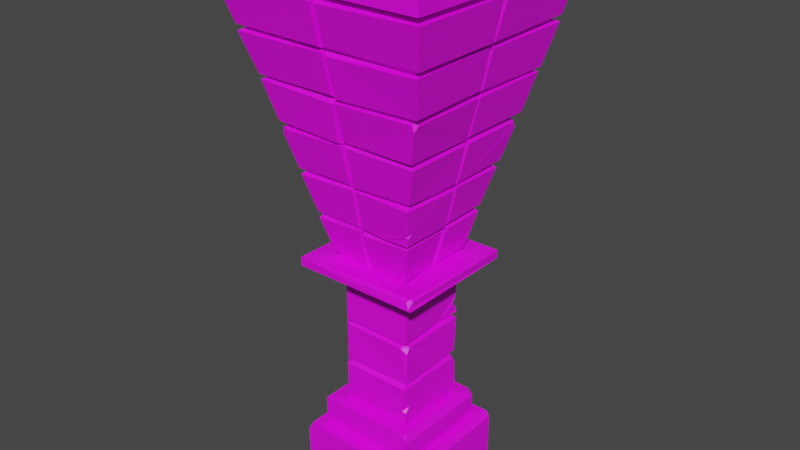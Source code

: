 # Source: ceiling-support-one.blend  (saved by Blender 2.92.15; exported with 4.5.12 LTS)
import bpy
from mathutils import Matrix  # noqa: F401  (used for matrix-valued properties, if any)

bpy.ops.wm.read_factory_settings(use_empty=True)
scene = bpy.context.scene
scene.name = 'Scene'

# ---- images (referenced by path relative to the original .blend; pixels are not part of the script)
import os
ASSET_DIR = os.environ.get("B2B_ASSET_DIR", "")  # directory of the original .blend (textures are referenced by path, not embedded)
HERE = os.path.dirname(os.path.abspath(__file__))  # packed textures are extracted next to this script under _unpacked/

def load_image(name, relpath, width, height, colorspace="sRGB"):
    """Load a texture the original file referenced (path relative to the .blend, or extracted next to this script)."""
    p = next((c for c in (os.path.join(HERE, relpath), os.path.join(ASSET_DIR, relpath)) if relpath and os.path.exists(c)), "")
    if p:
        img = bpy.data.images.load(p, check_existing=True)
        img.name = name
    else:  # same state as the original file: an image datablock whose file is absent (Cycles renders it pink)
        img = bpy.data.images.new(name, width, height)
        img.source = "FILE"
        img.filepath = "//" + (relpath or name)
    img.colorspace_settings.name = colorspace
    return img
img_dungeon_color_atlas_png = load_image('dungeon-color-atlas.png', 'dungeon-color-atlas.png', 1024, 1024, 'sRGB')

# ---- materials (node trees are filled in below, after node groups)
mat_color_grid = bpy.data.materials.new('Color Grid')
mat_color_grid.use_transparent_shadow = False

# ---- material node trees
mat_color_grid.use_nodes = True; mat_color_grid.node_tree.nodes.clear()
_N = mat_color_grid.node_tree.nodes; _L = mat_color_grid.node_tree.links
n0 = _N.new('ShaderNodeBsdfPrincipled'); n0.name = 'Principled BSDF'; n0.location = (10, 300)
n0.distribution = 'GGX'
n0.subsurface_method = 'BURLEY'
n0.inputs[3].default_value = 1.45
n0.inputs[27].default_value = (0.0, 0.0, 0.0, 1.0)
n0.inputs[28].default_value = 1.0
n1 = _N.new('ShaderNodeOutputMaterial'); n1.name = 'Material Output'; n1.location = (300, 300)
n2 = _N.new('ShaderNodeTexImage'); n2.name = 'Image Texture'; n2.location = (-295, 179)
n2.image = img_dungeon_color_atlas_png
_L.new(n0.outputs[0], n1.inputs[0])
_L.new(n2.outputs[0], n0.inputs[0])
n1.is_active_output = True

# ---- world
world_world = bpy.data.worlds.new('World'); scene.world = world_world
world_world.use_nodes = True; world_world.node_tree.nodes.clear()
_N = world_world.node_tree.nodes; _L = world_world.node_tree.links
n0 = _N.new('ShaderNodeOutputWorld'); n0.name = 'World Output'; n0.location = (300, 300)
n1 = _N.new('ShaderNodeBackground'); n1.name = 'Background'; n1.location = (10, 300)
n1.inputs[0].default_value = (0.05088, 0.05088, 0.05088, 1.0)
_L.new(n1.outputs[0], n0.inputs[0])
n0.is_active_output = True
world_world.color = (0.05088, 0.05088, 0.05088)
world_world.use_sun_shadow = False
world_world.sun_shadow_jitter_overblur = 0.0

# ---- meshes
me_cube_001 = bpy.data.meshes.new('Cube.001')
me_cube_001.from_pydata([(-0.2945, -0.2945, 0.0), (-0.2347, -0.235, 0.2509), (-0.2945, 0.2945, 0.0), (-0.234, 0.2275, 0.2513), (0.2945, -0.2945, 0.0), (0.2406, -0.2406, 0.2482), (0.2945, 0.2945, 0.0), (0.2314, 0.2418, 0.2492), (-0.2996, 0.2985, 0.2465), (-0.1606, -0.1582, 0.3916), (-0.1594, 0.1567, 0.3802), (0.1548, 0.1563, 0.3863), (0.1571, -0.1573, 0.3914), (-0.236, -0.2344, 0.3855), (-0.1534, -0.1645, 0.9971), (-0.155, 0.1553, 0.9972), (0.1555, 0.1557, 0.9981), (0.1567, -0.1567, 0.9983), (-0.2991, -0.2941, 1.073), (-0.297, 0.2929, 1.069), (0.2981, 0.2918, 1.071), (0.3012, -0.2993, 1.076), (-0.1776, -0.1714, 1.114), (-0.1773, 0.1682, 1.113), (0.1755, 0.1761, 1.113), (0.1662, -0.171, 1.105), (-0.2985, -0.2965, 1.115), (-0.2953, 0.297, 1.109), (0.3041, 0.2904, 1.113), (-0.4584, -0.4585, 2.329), (-0.4577, 0.4572, 2.329), (0.4516, 0.4546, 2.333), (0.4563, -0.4584, 2.331), (-0.4973, 0.4985, 2.351), (-0.5011, -0.5012, 2.352), (0.4967, -0.5055, 2.351), (0.5039, 0.5017, 2.346), (0.179, -0.169, 0.6073), (0.1733, -0.1754, 0.5737), (0.1567, -0.1526, 0.5919), (0.1745, -0.1749, 0.8072), (0.1506, -0.1565, 0.7922), (-0.1744, 0.1704, 0.6017), (-0.1739, 0.1739, 0.5763), (-0.15, 0.1614, 0.5952), (-0.1738, 0.1738, 0.8082), (-0.1708, 0.1701, 0.7733), (-0.1493, 0.1602, 0.7955), (0.18, 0.17, 0.7844), (0.1771, 0.1731, 0.8121), (0.1507, 0.1584, 0.7939), (0.1703, 0.1717, 0.6091), (0.1557, 0.1557, 0.5924), (0.1803, -0.1745, 0.9856), (0.1774, 0.1688, 0.9849), (-0.1751, 0.1759, 0.9893), (0.1777, -0.1783, 0.4003), (0.1798, 0.1732, 0.4047), (-0.1737, 0.1826, 0.4051), (0.2402, 0.2346, 1.334), (0.2341, 0.2325, 1.301), (0.2154, 0.2218, 1.315), (0.2915, 0.292, 1.531), (0.2834, 0.2819, 1.499), (0.2673, 0.2625, 1.514), (0.3488, 0.3459, 1.741), (0.3201, 0.315, 1.719), (0.3972, 0.3944, 1.93), (0.3937, 0.3839, 1.911), (0.3581, 0.3658, 1.922), (0.4455, 0.4468, 2.139), (0.4412, 0.4431, 2.11), (0.4113, 0.4132, 2.128), (0.4496, -0.4395, 2.139), (0.4385, -0.4367, 2.111), (0.4099, -0.4157, 2.119), (0.4017, -0.3898, 1.939), (0.3632, -0.3665, 1.924), (0.3399, -0.3439, 1.737), (0.3354, -0.3287, 1.706), (0.3099, -0.3153, 1.72), (0.2888, -0.2883, 1.538), (0.2808, -0.2883, 1.505), (0.2683, -0.2642, 1.519), (0.2424, -0.2476, 1.325), (0.2343, -0.234, 1.301), (0.2286, -0.2168, 1.317), (-0.2398, -0.2403, 1.329), (-0.2374, -0.2369, 1.298), (-0.229, -0.2248, 1.316), (-0.2916, -0.2888, 1.528), (-0.2784, -0.2924, 1.505), (-0.2671, -0.2704, 1.519), (-0.3406, -0.3394, 1.737), (-0.3168, -0.3163, 1.721), (-0.3914, -0.3857, 1.934), (-0.3852, -0.3849, 1.913), (-0.3652, -0.3629, 1.921), (-0.4448, -0.4424, 2.139), (-0.4386, -0.4411, 2.111), (-0.4101, -0.4172, 2.124), (-0.4475, 0.4421, 2.138), (-0.4399, 0.4354, 2.116), (-0.4096, 0.4115, 2.116), (-0.3964, 0.3891, 1.94), (-0.3818, 0.383, 1.913), (-0.3648, 0.3612, 1.923), (-0.3375, 0.3455, 1.732), (-0.3384, 0.3362, 1.706), (-0.3153, 0.3195, 1.718), (-0.2937, 0.2883, 1.536), (-0.2685, 0.2674, 1.518), (-0.2413, 0.2409, 1.327), (-0.237, 0.2311, 1.297), (-0.215, 0.2185, 1.312), (-0.4831, -0.02992, 2.319), (-0.4909, -0.008106, 2.318), (0.02266, -0.4933, 2.311), (0.01296, -0.4614, 2.33), (0.001978, -0.496, 2.314), (0.4909, 0.01199, 2.316), (0.4886, -0.01451, 2.316), (-0.01668, 0.4873, 2.317), (-0.03545, 0.4894, 2.316), (-0.4904, 0.4912, 2.317), (-0.491, -0.4922, 2.315), (0.4899, -0.49, 2.317), (0.4893, 0.4901, 2.317), (-0.01792, 0.4574, 2.336), (-0.01197, 0.2848, 1.507), (-0.03735, 0.2851, 1.507), (-0.03833, 0.2347, 1.303), (-0.005746, 0.238, 1.302), (0.4566, -0.002644, 2.327), (-0.4499, -0.02518, 2.328), (0.1687, 0.005574, 1.112), (-0.005033, -0.3837, 1.9), (0.009453, -0.3882, 1.906), (0.002444, -0.3627, 1.922), (0.02081, -0.3939, 1.928), (-0.006889, -0.3918, 1.938), (-0.4373, -0.00712, 2.109), (-0.4387, -0.03288, 2.111), (-0.4518, -0.03558, 2.139), (-0.4458, -0.005643, 2.135), (-0.4081, -0.01803, 2.124), (-0.005032, -0.4374, 2.112), (0.01659, -0.4392, 2.104), (0.01116, -0.4434, 2.14), (-0.003743, -0.452, 2.139), (0.001949, -0.419, 2.125), (-0.01298, 0.3807, 1.915), (-0.03663, 0.3832, 1.903), (-0.0152, 0.3968, 1.936), (-0.0304, 0.3967, 1.938), (-0.02453, 0.3614, 1.923), (-0.03997, 0.3354, 1.706), (-0.01543, 0.3358, 1.705), (-0.03833, 0.3426, 1.732), (-0.02155, 0.339, 1.737), (-0.02554, 0.3206, 1.724), (-0.03645, 0.4362, 2.111), (-0.0115, 0.4392, 2.112), (-0.03766, 0.445, 2.135), (-0.008431, 0.4459, 2.141), (-0.02434, 0.4138, 2.125), (-0.02486, -0.2268, 1.298), (0.002572, -0.2372, 1.293), (0.001736, -0.222, 1.312), (0.007079, -0.2425, 1.328), (-0.01802, -0.2396, 1.329), (-0.0147, -0.2802, 1.507), (0.007006, -0.2827, 1.508), (0.006671, -0.2903, 1.528), (-0.01113, -0.2923, 1.538), (-0.003653, -0.2684, 1.517), (-0.03676, 0.2459, 1.334), (-0.01234, 0.2418, 1.329), (-0.02616, 0.2207, 1.314), (-0.01891, -0.3359, 1.712), (0.00897, -0.3341, 1.711), (0.007556, -0.3406, 1.737), (-0.0198, -0.3491, 1.729), (1.9e-05, -0.3232, 1.723), (-0.02253, 0.2931, 1.528), (-0.03342, 0.29, 1.53), (-0.025, 0.2683, 1.517), (0.2273, -0.011, 1.299), (0.2347, 0.01479, 1.301), (0.2414, 0.01522, 1.33), (0.2433, -0.007703, 1.326), (0.2197, 0.002431, 1.315), (0.2871, -0.01584, 1.5), (0.2839, 0.01439, 1.504), (0.2894, 0.01167, 1.528), (0.2925, -0.01098, 1.531), (0.2692, -0.0004718, 1.508), (-0.2345, -0.008593, 1.3), (-0.2347, -0.03325, 1.302), (-0.2445, -0.03127, 1.327), (-0.2421, -0.01574, 1.334), (-0.2175, -0.0166, 1.322), (0.3326, -0.007946, 1.705), (0.3347, 0.01249, 1.704), (0.3368, 0.01291, 1.734), (0.3367, -0.008011, 1.73), (0.3156, 0.0003699, 1.719), (-0.284, -0.01268, 1.507), (-0.2787, -0.03564, 1.501), (-0.2909, -0.03459, 1.532), (-0.2935, -0.005509, 1.53), (-0.2629, -0.01892, 1.518), (0.387, -0.00727, 1.909), (0.3837, 0.01014, 1.906), (0.3925, 0.01213, 1.939), (0.3956, -0.007151, 1.942), (0.3643, -0.003709, 1.918), (-0.3332, -0.004014, 1.705), (-0.3373, -0.04003, 1.706), (-0.3218, -0.01836, 1.726), (-0.3404, -0.02863, 1.726), (-0.3381, -0.01129, 1.737), (0.4354, -0.01264, 2.12), (0.4326, 0.01259, 2.108), (0.4083, 0.000774, 2.125), (0.446, 0.003627, 2.137), (0.4496, -0.01575, 2.138), (-0.3822, -0.01415, 1.905), (-0.3827, -0.02597, 1.914), (-0.3947, -0.03132, 1.937), (-0.4017, -0.01255, 1.941), (-0.3619, -0.01545, 1.922), (0.1967, 0.1908, 1.136), (0.1911, -0.1911, 1.129), (-0.1988, -0.1861, 1.132), (-0.1825, 0.1903, 1.126), (-0.03355, 0.19, 1.129), (-0.02034, 0.1728, 1.112), (-0.009613, 0.1914, 1.127), (0.1836, -0.01376, 1.134), (0.1851, 0.01322, 1.131), (-0.02194, -0.1886, 1.13), (-0.008512, -0.1719, 1.105), (0.01102, -0.1928, 1.13), (-0.1879, -0.0137, 1.134), (-0.1709, -0.02459, 1.11), (-0.1908, -0.03318, 1.129), (-0.5011, 0.5004, 2.5), (0.5003, 0.5004, 2.5), (-0.5011, -0.501, 2.5), (0.5003, -0.501, 2.5), (-0.1757, -0.1517, 0.7801), (-0.1537, -0.1692, 0.7799), (-0.1531, -0.1733, 0.809), (-0.1728, -0.1558, 0.8122), (-0.1562, -0.1336, 0.7953), (-0.1327, -0.1515, 0.7957), (-0.1736, -0.1516, 0.5761), (-0.1556, -0.1747, 0.5777), (-0.1513, -0.1736, 0.6046), (-0.1728, -0.1502, 0.6067), (-0.1544, -0.1332, 0.5914), (-0.1418, -0.1607, 0.5914), (-0.1719, -0.1525, 0.9806), (-0.1526, -0.1741, 0.9821), (-0.1645, -0.1599, 0.9907), (-0.1527, -0.1741, 0.4075), (-0.1709, -0.1579, 0.4034), (-0.1584, -0.1618, 0.3968), (-0.2766, -0.2923, 0.2553), (-0.2709, -0.2743, 0.2431), (-0.2882, -0.2739, 0.2457), (-0.2953, -0.295, 0.221), (-0.2208, 0.2187, 0.3809), (-0.2058, 0.242, 0.3851), (-0.236, 0.2347, 0.3626), (-0.2346, 0.2124, 0.3852), (0.2826, -0.2734, 1.119), (0.2755, -0.2921, 1.11), (0.2945, -0.3043, 1.089), (0.2968, -0.2742, 1.111), (0.1503, -0.1764, 0.7794), (0.1793, -0.1689, 0.7593), (0.1746, -0.1484, 0.7824), (0.1507, -0.1522, 0.7945), (0.1538, 0.1554, 0.5909), (0.1737, 0.1564, 0.5758), (0.173, 0.1731, 0.5512), (0.1485, 0.1774, 0.5722), (0.3359, 0.3109, 1.706), (0.3316, 0.3302, 1.677), (0.3106, 0.3347, 1.709), (0.3193, 0.3143, 1.718), (0.3664, -0.3855, 1.913), (0.378, -0.377, 1.883), (0.3879, -0.3619, 1.908), (-0.3397, -0.3178, 1.708), (-0.3299, -0.3299, 1.682), (-0.3106, -0.3363, 1.706), (-0.3083, -0.3138, 1.722), (-0.2703, 0.2696, 1.515), (-0.2591, 0.2848, 1.509), (-0.2798, 0.2795, 1.481), (-0.2845, 0.2593, 1.503), (0.2738, 0.281, 0.2492), (0.2943, 0.2927, 0.229), (0.2739, 0.297, 0.2524), (0.294, -0.2984, 0.2248), (0.2735, -0.2742, 0.2484), (0.2731, -0.2932, 0.2505), (0.2202, 0.2146, 0.3865), (0.2393, 0.2286, 0.3622), (0.2146, 0.2338, 0.384), (0.2358, -0.2397, 0.3596), (0.2144, -0.2156, 0.39), (0.2115, -0.2353, 0.3862), (0.07098, -0.1792, 0.4113), (0.166, 0.05882, 0.8085), (0.1707, -0.1731, 0.513), (0.1575, -0.1765, 0.4602), (0.1758, -0.17, 0.4528), (0.1728, -0.1467, 0.4756), (0.171, 0.1769, 0.8301), (0.1369, 0.1669, 0.862), (0.1683, 0.1783, 0.8946), (0.1742, 0.1417, 0.8475), (0.1359, -0.2473, 1.323), (0.2402, -0.2575, 1.372), (0.2506, -0.2498, 1.364), (0.2559, -0.2341, 1.384), (0.2616, -0.2624, 1.411)], [], [(11, 12, 314, 310), (6, 305, 307, 4), (7, 5, 308, 304), (0, 272, 271, 8, 2), (2, 6, 4, 0), (7, 3, 275, 274, 312, 311), (9, 10, 273, 276, 13), (2, 8, 306, 305, 6), (4, 307, 309, 269, 272, 0), (1, 3, 8, 271, 270), (10, 9, 268, 267, 58), (5, 7, 311, 313), (3, 1, 13, 276, 275), (12, 9, 13, 315, 314), (24, 135, 25, 277, 280, 28), (10, 11, 310, 312, 274, 273), (1, 5, 313, 315, 13), (17, 16, 20, 21), (55, 263, 265, 14, 15), (40, 253, 256, 41), (246, 245, 22, 234), (19, 15, 14, 18), (14, 17, 21, 18), (236, 237, 23, 235), (95, 140, 146, 99), (21, 20, 28, 280, 279), (25, 242, 22, 26, 278, 277), (19, 20, 16, 15), (240, 135, 24, 232), (243, 242, 25, 233), (117, 148, 73, 126), (160, 66, 292, 291, 157), (125, 119, 118, 29), (167, 243, 233, 85), (123, 163, 101, 124), (120, 225, 70, 127), (52, 39, 38, 286, 285), (37, 259, 262, 39), (255, 47, 46, 251), (53, 54, 16, 17), (51, 42, 46, 48), (54, 55, 15, 16), (66, 206, 203, 289, 292), (259, 37, 282, 281, 252), (265, 264, 53, 17, 14), (58, 267, 257, 43), (253, 40, 53, 264), (42, 260, 251, 46), (51, 37, 39, 52), (320, 319, 316, 56), (49, 317, 40, 41, 50), (37, 51, 48, 283, 282), (42, 51, 52, 44), (57, 58, 43, 288, 287), (45, 49, 50, 47), (47, 50, 48, 46), (260, 42, 44, 261), (56, 57, 321, 320), (254, 45, 47, 255), (44, 52, 285, 288, 43), (261, 44, 43, 257), (324, 323, 45, 55, 54), (49, 45, 323, 322), (45, 254, 263, 55), (39, 262, 258, 38), (12, 11, 57, 56), (9, 12, 56, 316, 266, 268), (11, 10, 58, 57), (329, 327, 328), (81, 195, 202, 79), (137, 181, 78, 294, 293), (76, 215, 222, 74), (232, 238, 132, 60), (130, 176, 112, 302, 301), (110, 210, 217, 108), (107, 221, 227, 105), (145, 103, 102, 141), (124, 116, 134, 30), (112, 200, 207, 303, 302), (186, 64, 63, 129), (203, 194, 62, 290, 289), (235, 244, 197, 113), (134, 29, 30), (127, 122, 128, 31), (87, 170, 171, 91), (211, 111, 300, 303, 207), (32, 133, 31), (19, 27, 28, 20), (98, 143, 145, 100), (62, 184, 157, 291, 290), (72, 224, 223, 71), (18, 21, 279, 278, 26), (89, 201, 198, 88), (138, 97, 96, 136), (29, 118, 32), (237, 24, 28, 27, 23), (90, 174, 179, 298, 297), (245, 23, 27, 26, 22), (69, 216, 213, 68), (155, 69, 68, 151), (64, 196, 193, 63), (92, 211, 208, 91), (19, 18, 26, 27), (76, 139, 138, 77), (83, 175, 172, 82), (109, 160, 156, 108), (104, 154, 155, 106), (31, 128, 30), (41, 256, 252, 281, 284), (112, 176, 178, 114), (100, 145, 142, 99), (67, 153, 162, 71), (115, 143, 98, 125), (80, 183, 180, 79), (114, 178, 131, 113), (61, 191, 188, 60), (178, 61, 60, 132), (103, 165, 161, 102), (107, 158, 160, 109), (161, 154, 104, 102), (65, 159, 151, 68), (86, 168, 167, 85), (101, 163, 165, 103), (84, 190, 329, 328), (84, 326, 169, 168, 86), (180, 173, 81, 79), (81, 173, 175, 83), (110, 185, 186, 111), (78, 181, 183, 80), (147, 139, 76, 74), (93, 182, 136, 96), (106, 155, 152, 105), (73, 148, 150, 75), (208, 199, 87, 91), (87, 199, 201, 89), (94, 219, 218, 296, 299), (90, 209, 211, 92), (228, 220, 93, 96), (93, 220, 219, 94), (95, 229, 231, 97), (75, 150, 147, 74), (104, 230, 141, 102), (193, 189, 59, 63), (59, 189, 191, 61), (77, 138, 137, 293), (62, 194, 196, 64), (213, 204, 65, 68), (65, 204, 206, 66), (223, 214, 67, 71), (67, 214, 216, 69), (97, 231, 228, 96), (70, 225, 224, 72), (140, 95, 97, 138), (216, 77, 295, 212), (149, 98, 100, 150), (150, 100, 99, 146), (153, 67, 69, 155), (152, 158, 107, 105), (159, 65, 66, 160), (156, 185, 110, 108), (164, 70, 72, 165), (165, 72, 71, 162), (190, 84, 86, 191), (191, 86, 85, 187), (170, 87, 89, 168), (168, 89, 88, 166), (174, 90, 92, 175), (175, 92, 91, 171), (177, 59, 61, 178), (126, 121, 133, 32), (182, 93, 94, 183), (218, 209, 90, 297, 296), (184, 62, 64, 186), (59, 177, 129, 63), (144, 101, 103, 145), (142, 229, 95, 99), (205, 78, 80, 206), (206, 80, 79, 202), (200, 112, 114, 201), (201, 114, 113, 197), (195, 81, 83, 196), (196, 83, 82, 192), (210, 110, 111, 211), (111, 186, 130, 301, 300), (215, 76, 77, 216), (183, 94, 299, 298, 179), (221, 107, 109, 219), (219, 109, 108, 217), (226, 73, 75, 224), (224, 75, 74, 222), (230, 104, 106, 231), (231, 106, 105, 227), (78, 205, 212, 295, 294), (233, 239, 187, 85), (236, 131, 178, 237), (185, 156, 160, 186), (186, 160, 157, 184), (154, 161, 165, 155), (155, 165, 162, 153), (192, 190, 191, 196), (196, 191, 189, 193), (176, 130, 186, 178), (178, 186, 129, 177), (202, 195, 196, 206), (206, 196, 194, 203), (212, 205, 206, 216), (216, 206, 204, 213), (158, 152, 155, 160), (160, 155, 151, 159), (222, 215, 216, 224), (224, 216, 214, 223), (121, 226, 224, 133), (133, 224, 225, 120), (119, 149, 150, 118), (118, 150, 148, 117), (146, 140, 138, 150), (150, 138, 139, 147), (136, 182, 183, 138), (138, 183, 181, 137), (179, 174, 175, 183), (183, 175, 173, 180), (171, 170, 168, 175), (175, 168, 169, 172), (207, 200, 201, 211), (211, 201, 199, 208), (217, 210, 211, 219), (219, 211, 209, 218), (227, 221, 219, 231), (231, 219, 220, 228), (141, 230, 231, 145), (145, 231, 229, 142), (116, 144, 145, 134), (134, 145, 143, 115), (201, 245, 246, 198), (165, 128, 122, 164), (163, 123, 128, 165), (73, 226, 121, 126), (134, 115, 125, 29), (70, 164, 122, 127), (101, 144, 116, 124), (133, 120, 127, 31), (128, 123, 124, 30), (98, 149, 119, 125), (118, 117, 126, 32), (32, 31, 36, 35), (22, 242, 241, 234), (197, 244, 245, 201), (168, 242, 243, 167), (166, 241, 242, 168), (191, 135, 240, 188), (187, 239, 135, 191), (237, 178, 132, 238), (25, 135, 239, 233), (23, 245, 244, 235), (24, 237, 238, 232), (188, 240, 232, 60), (131, 236, 235, 113), (198, 246, 234, 88), (234, 241, 166, 88), (34, 35, 250, 249), (31, 30, 33, 36), (29, 32, 35, 34), (30, 29, 34, 33), (247, 249, 250, 248), (36, 33, 247, 248), (35, 36, 248, 250), (33, 34, 249, 247), (263, 264, 265), (266, 267, 268), (262, 259, 260, 261), (258, 262, 261, 257), (256, 253, 254, 255), (252, 256, 255, 251), (251, 260, 259, 252), (263, 254, 253, 264), (257, 267, 266, 258), (50, 41, 284, 283, 48), (269, 270, 271, 272), (273, 274, 275, 276), (277, 278, 279, 280), (281, 282, 283, 284), (285, 286, 287, 288), (289, 290, 291, 292), (77, 293, 294, 295), (296, 297, 298, 299), (300, 301, 302, 303), (5, 1, 270, 269, 309, 308), (304, 305, 306), (307, 308, 309), (310, 311, 312), (313, 314, 315), (304, 308, 307, 305), (310, 314, 313, 311), (3, 7, 304, 306, 8), (319, 321, 318), (266, 316, 319, 318, 38, 258), (321, 319, 320), (318, 321, 57, 287, 286, 38), (40, 317, 325, 324, 54, 53), (325, 323, 324), (323, 325, 322), (322, 325, 317, 49), (328, 327, 326, 84), (172, 169, 326, 327, 330, 82), (327, 329, 330), (330, 329, 190, 192, 82)])
_uv = me_cube_001.uv_layers.new(name='UVMap')
_uv.uv.foreach_set('vector', [0.8533, 0.9263, 0.8533, 0.9324, 0.8525, 0.9332, 0.8525, 0.9255, 0.841, 0.9242, 0.8503, 0.9242, 0.8503, 0.9345, 0.841, 0.9345, 0.8522, 0.9253, 0.8522, 0.9334, 0.8515, 0.9341, 0.8515, 0.9246, 0.841, 0.9038, 0.8501, 0.9038, 0.8512, 0.9042, 0.8512, 0.914, 0.841, 0.914, 0.8307, 0.9242, 0.841, 0.9242, 0.841, 0.9345, 0.8307, 0.9345, 0.8522, 0.9253, 0.8604, 0.9253, 0.8604, 0.9253, 0.8599, 0.9253, 0.8526, 0.9253, 0.8522, 0.9253, 0.8593, 0.9324, 0.8593, 0.9263, 0.8601, 0.9255, 0.8604, 0.9257, 0.8604, 0.9334, 0.841, 0.914, 0.8512, 0.914, 0.8512, 0.9239, 0.8503, 0.9242, 0.841, 0.9242, 0.841, 0.9345, 0.8503, 0.9345, 0.8512, 0.9348, 0.8512, 0.9442, 0.8501, 0.9447, 0.841, 0.9447, 0.8604, 0.9334, 0.8604, 0.9253, 0.8614, 0.9242, 0.8614, 0.934, 0.8611, 0.9341, 0.5195, 0.9363, 0.5195, 0.9053, 0.5195, 0.9053, 0.5195, 0.9073, 0.5195, 0.9363, 0.8522, 0.9334, 0.8522, 0.9253, 0.8522, 0.9253, 0.8522, 0.9334, 0.8604, 0.9253, 0.8604, 0.9334, 0.8604, 0.9334, 0.8604, 0.9257, 0.8604, 0.9253, 0.8533, 0.9324, 0.8593, 0.9324, 0.8604, 0.9334, 0.8526, 0.9334, 0.8525, 0.9332, 0.8355, 0.9044, 0.8355, 0.9165, 0.8355, 0.9289, 0.8292, 0.9352, 0.8281, 0.9346, 0.8281, 0.8971, 0.8593, 0.9263, 0.8533, 0.9263, 0.8525, 0.9255, 0.8526, 0.9253, 0.8599, 0.9253, 0.8601, 0.9255, 0.8604, 0.9334, 0.8522, 0.9334, 0.8522, 0.9334, 0.8526, 0.9334, 0.8604, 0.9334, 0.8281, 0.9363, 0.8281, 0.8971, 0.8281, 0.8971, 0.8281, 0.9363, 0.3318, 0.9391, 0.3318, 0.91, 0.3318, 0.908, 0.3318, 0.908, 0.3318, 0.9391, 0.3628, 0.908, 0.3338, 0.908, 0.334, 0.908, 0.3628, 0.908, 0.2725, 0.9225, 0.2725, 0.9213, 0.2725, 0.9379, 0.2725, 0.9379, 0.8673, 0.8971, 0.8673, 0.8971, 0.8673, 0.9363, 0.8673, 0.9363, 0.8673, 0.9363, 0.8281, 0.9363, 0.8281, 0.9363, 0.8673, 0.9363, 0.5354, 0.9037, 0.5342, 0.9037, 0.5506, 0.9037, 0.5506, 0.9037, 0.2725, 0.9379, 0.2544, 0.9379, 0.2542, 0.9379, 0.2725, 0.9379, 0.8281, 0.9363, 0.8281, 0.8971, 0.8281, 0.8971, 0.8281, 0.9346, 0.8281, 0.9363, 0.8355, 0.9289, 0.8482, 0.9289, 0.86, 0.9289, 0.8673, 0.9363, 0.8298, 0.9363, 0.8292, 0.9352, 0.8673, 0.8971, 0.8281, 0.8971, 0.8281, 0.8971, 0.8673, 0.8971, 0.2355, 0.9179, 0.2355, 0.9191, 0.2355, 0.9009, 0.2355, 0.9009, 0.2535, 0.9379, 0.2547, 0.9379, 0.2355, 0.9379, 0.2355, 0.9379, 0.1645, 0.9421, 0.1646, 0.9421, 0.1469, 0.9421, 0.1469, 0.9421, 0.2555, 0.9009, 0.2355, 0.9009, 0.2355, 0.9009, 0.2369, 0.9009, 0.2548, 0.9009, 0.2725, 0.9379, 0.254, 0.9379, 0.2535, 0.9379, 0.2725, 0.9379, 0.2535, 0.9379, 0.2535, 0.9379, 0.2355, 0.9379, 0.2355, 0.9379, 0.5373, 0.9133, 0.5375, 0.9133, 0.5544, 0.9133, 0.5544, 0.9133, 0.2355, 0.919, 0.2355, 0.9189, 0.2355, 0.9009, 0.2355, 0.9009, 0.5505, 0.9363, 0.5505, 0.9053, 0.5505, 0.9053, 0.5505, 0.934, 0.5505, 0.9363, 0.257, 0.9053, 0.2279, 0.9053, 0.2282, 0.9053, 0.257, 0.9053, 0.226, 0.9075, 0.226, 0.9363, 0.226, 0.9363, 0.226, 0.9073, 0.3628, 0.908, 0.3628, 0.9391, 0.3628, 0.9391, 0.3628, 0.908, 0.257, 0.9363, 0.226, 0.9363, 0.226, 0.9363, 0.257, 0.9363, 0.3628, 0.9391, 0.3318, 0.9391, 0.3318, 0.9391, 0.3628, 0.9391, 0.2355, 0.9009, 0.2355, 0.9194, 0.2355, 0.9187, 0.2355, 0.9023, 0.2355, 0.9009, 0.2279, 0.9053, 0.257, 0.9053, 0.257, 0.9053, 0.2547, 0.9053, 0.2279, 0.9053, 0.3318, 0.908, 0.3338, 0.908, 0.3628, 0.908, 0.3628, 0.908, 0.3318, 0.908, 0.5378, 0.9294, 0.5378, 0.9004, 0.5378, 0.9004, 0.5378, 0.9294, 0.329, 0.9025, 0.358, 0.9025, 0.358, 0.9025, 0.329, 0.9025, 0.226, 0.9363, 0.226, 0.9073, 0.226, 0.9073, 0.226, 0.9363, 0.257, 0.9363, 0.257, 0.9053, 0.257, 0.9053, 0.257, 0.9363, 0.5688, 0.8984, 0.5667, 0.8984, 0.5597, 0.8984, 0.5688, 0.8984, 0.3628, 0.9391, 0.3628, 0.9286, 0.3628, 0.908, 0.3628, 0.908, 0.3628, 0.9391, 0.257, 0.9053, 0.257, 0.9363, 0.257, 0.9363, 0.257, 0.9076, 0.257, 0.9053, 0.226, 0.9363, 0.257, 0.9363, 0.257, 0.9363, 0.226, 0.9363, 0.5688, 0.9294, 0.5378, 0.9294, 0.5378, 0.9294, 0.5665, 0.9294, 0.5688, 0.9294, 0.3318, 0.9391, 0.3628, 0.9391, 0.3628, 0.9391, 0.3318, 0.9391, 0.226, 0.9363, 0.257, 0.9363, 0.257, 0.9363, 0.226, 0.9363, 0.226, 0.9073, 0.226, 0.9363, 0.226, 0.9363, 0.226, 0.9075, 0.5688, 0.8984, 0.5688, 0.9294, 0.5688, 0.9009, 0.5688, 0.8984, 0.3318, 0.91, 0.3318, 0.9391, 0.3318, 0.9391, 0.3318, 0.9103, 0.5195, 0.9363, 0.5505, 0.9363, 0.5505, 0.9363, 0.5482, 0.9363, 0.5195, 0.9363, 0.5195, 0.9075, 0.5195, 0.9363, 0.5195, 0.9363, 0.5195, 0.9073, 0.358, 0.9336, 0.3548, 0.9336, 0.327, 0.9336, 0.327, 0.9336, 0.358, 0.9336, 0.358, 0.9336, 0.327, 0.9336, 0.3548, 0.9336, 0.358, 0.9336, 0.327, 0.9336, 0.327, 0.9045, 0.327, 0.9045, 0.327, 0.9336, 0.5505, 0.9053, 0.5217, 0.9053, 0.5214, 0.9053, 0.5505, 0.9053, 0.5505, 0.9053, 0.5505, 0.9363, 0.5505, 0.9363, 0.5505, 0.9053, 0.5195, 0.9053, 0.5505, 0.9053, 0.5505, 0.9053, 0.5414, 0.9053, 0.5214, 0.9053, 0.5195, 0.9053, 0.5505, 0.9363, 0.5195, 0.9363, 0.5195, 0.9363, 0.5505, 0.9363, 0.2355, 0.9363, 0.2369, 0.9379, 0.2355, 0.9379, 0.1633, 0.9503, 0.1633, 0.9325, 0.1633, 0.9324, 0.1633, 0.9503, 0.2532, 0.9379, 0.2534, 0.9379, 0.2355, 0.9379, 0.2355, 0.9379, 0.2367, 0.9379, 0.2355, 0.9379, 0.2355, 0.92, 0.2355, 0.92, 0.2355, 0.9379, 0.2355, 0.9009, 0.2549, 0.9009, 0.2549, 0.9009, 0.2355, 0.9009, 0.2565, 0.9009, 0.2568, 0.9009, 0.2725, 0.9009, 0.2725, 0.9009, 0.2708, 0.9009, 0.2725, 0.9009, 0.2725, 0.9207, 0.2725, 0.9208, 0.2725, 0.9009, 0.5458, 0.9037, 0.5458, 0.9236, 0.5458, 0.9232, 0.5458, 0.9037, 0.2725, 0.9199, 0.2725, 0.9009, 0.2725, 0.9009, 0.2725, 0.9195, 0.2725, 0.9009, 0.2725, 0.92, 0.2725, 0.9205, 0.2725, 0.9009, 0.2725, 0.9009, 0.2725, 0.9204, 0.2725, 0.9207, 0.2725, 0.9026, 0.2725, 0.9009, 0.2557, 0.9009, 0.2355, 0.9009, 0.2355, 0.9009, 0.2549, 0.9009, 0.2355, 0.9187, 0.2355, 0.9185, 0.2355, 0.9009, 0.2355, 0.9009, 0.2355, 0.9023, 0.5458, 0.9037, 0.5458, 0.9228, 0.5458, 0.9232, 0.5458, 0.9037, 0.2725, 0.9205, 0.2725, 0.9379, 0.2725, 0.9009, 0.2355, 0.9009, 0.2544, 0.9009, 0.2549, 0.9009, 0.2355, 0.9009, 0.2725, 0.9379, 0.2554, 0.9379, 0.2551, 0.9379, 0.2725, 0.9379, 0.2725, 0.9215, 0.2725, 0.9009, 0.2725, 0.9009, 0.2725, 0.9026, 0.2725, 0.9207, 0.6965, 0.6215, 0.6965, 0.5868, 0.6965, 0.552, 0.8673, 0.8971, 0.8673, 0.8971, 0.8281, 0.8971, 0.8281, 0.8971, 0.2725, 0.9379, 0.2725, 0.9205, 0.2725, 0.9199, 0.2725, 0.9379, 0.2355, 0.9009, 0.2549, 0.9009, 0.2548, 0.9009, 0.2369, 0.9009, 0.2355, 0.9009, 0.3356, 0.9064, 0.3356, 0.9249, 0.3356, 0.9244, 0.3356, 0.9064, 0.8673, 0.9363, 0.8281, 0.9363, 0.8281, 0.9363, 0.8298, 0.9363, 0.8673, 0.9363, 0.2725, 0.9379, 0.2725, 0.9214, 0.2725, 0.9224, 0.2725, 0.9379, 0.2538, 0.9379, 0.2725, 0.9379, 0.2725, 0.9379, 0.2544, 0.9379, 0.7661, 0.6215, 0.7303, 0.6215, 0.6965, 0.6215, 0.8491, 0.9044, 0.8355, 0.9044, 0.8281, 0.8971, 0.8673, 0.8971, 0.86, 0.9044, 0.5544, 0.9503, 0.537, 0.9503, 0.5368, 0.9503, 0.553, 0.9503, 0.5544, 0.9503, 0.86, 0.9179, 0.86, 0.9044, 0.8673, 0.8971, 0.8673, 0.9363, 0.86, 0.9289, 0.2355, 0.9009, 0.2355, 0.9194, 0.2355, 0.9188, 0.2355, 0.9009, 0.2552, 0.9009, 0.2355, 0.9009, 0.2355, 0.9009, 0.2546, 0.9009, 0.2355, 0.9009, 0.2355, 0.9193, 0.2355, 0.9185, 0.2355, 0.9009, 0.2725, 0.9379, 0.2725, 0.9215, 0.2725, 0.9223, 0.2725, 0.9379, 0.8673, 0.8971, 0.8673, 0.9363, 0.8673, 0.9363, 0.8673, 0.8971, 0.2355, 0.9379, 0.2532, 0.9379, 0.2538, 0.9379, 0.2355, 0.9379, 0.2355, 0.9379, 0.2543, 0.9379, 0.2535, 0.9379, 0.2355, 0.9379, 0.2725, 0.9009, 0.2555, 0.9009, 0.2562, 0.9009, 0.2725, 0.9009, 0.2725, 0.9009, 0.2557, 0.9009, 0.2552, 0.9009, 0.2725, 0.9009, 0.6965, 0.552, 0.7329, 0.552, 0.7661, 0.552, 0.257, 0.9053, 0.2282, 0.9053, 0.2279, 0.9053, 0.2547, 0.9053, 0.257, 0.9053, 0.2725, 0.9009, 0.2568, 0.9009, 0.2558, 0.9009, 0.2725, 0.9009, 0.2725, 0.9379, 0.2725, 0.9199, 0.2725, 0.9205, 0.2725, 0.9379, 0.3423, 0.9119, 0.3614, 0.9119, 0.3613, 0.9119, 0.3423, 0.9119, 0.2725, 0.921, 0.2725, 0.9205, 0.2725, 0.9379, 0.2725, 0.9379, 0.2355, 0.9379, 0.2541, 0.9379, 0.2535, 0.9379, 0.2355, 0.9379, 0.5506, 0.9037, 0.5339, 0.9037, 0.5349, 0.9037, 0.5506, 0.9037, 0.2355, 0.9009, 0.2355, 0.9192, 0.2355, 0.9182, 0.2355, 0.9009, 0.2558, 0.9009, 0.2355, 0.9009, 0.2355, 0.9009, 0.2549, 0.9009, 0.2725, 0.9009, 0.255, 0.9009, 0.2556, 0.9009, 0.2725, 0.9009, 0.2725, 0.9009, 0.2561, 0.9009, 0.2555, 0.9009, 0.2725, 0.9009, 0.2556, 0.9009, 0.2557, 0.9009, 0.2725, 0.9009, 0.2725, 0.9009, 0.2355, 0.9009, 0.2548, 0.9009, 0.2546, 0.9009, 0.2355, 0.9009, 0.2355, 0.9379, 0.2544, 0.9379, 0.2535, 0.9379, 0.2355, 0.9379, 0.2725, 0.9009, 0.2555, 0.9009, 0.255, 0.9009, 0.2725, 0.9009, 0.2355, 0.9379, 0.2355, 0.9202, 0.2355, 0.9363, 0.2355, 0.9379, 0.2355, 0.9379, 0.2438, 0.9379, 0.2535, 0.9379, 0.2544, 0.9379, 0.2355, 0.9379, 0.1649, 0.9421, 0.1649, 0.9421, 0.1469, 0.9421, 0.1469, 0.9421, 0.2355, 0.9379, 0.2535, 0.9379, 0.2543, 0.9379, 0.2355, 0.9379, 0.2725, 0.9009, 0.2564, 0.9009, 0.2557, 0.9009, 0.2725, 0.9009, 0.2355, 0.9379, 0.2534, 0.9379, 0.2541, 0.9379, 0.2355, 0.9379, 0.2532, 0.9379, 0.2532, 0.9379, 0.2355, 0.9379, 0.2355, 0.9379, 0.2725, 0.9379, 0.2548, 0.9379, 0.2544, 0.9379, 0.2725, 0.9379, 0.2725, 0.9009, 0.2552, 0.9009, 0.2558, 0.9009, 0.2725, 0.9009, 0.2355, 0.9379, 0.2531, 0.9379, 0.2537, 0.9379, 0.2355, 0.9379, 0.2725, 0.9223, 0.2725, 0.9223, 0.2725, 0.9379, 0.2725, 0.9379, 0.2725, 0.9379, 0.2725, 0.9223, 0.2725, 0.9214, 0.2725, 0.9379, 0.5506, 0.9407, 0.5506, 0.9243, 0.5506, 0.925, 0.5506, 0.9394, 0.5506, 0.9407, 0.5506, 0.9407, 0.5506, 0.925, 0.5506, 0.9243, 0.5506, 0.9407, 0.2725, 0.9216, 0.2725, 0.9222, 0.2725, 0.9379, 0.2725, 0.9379, 0.2725, 0.9379, 0.2725, 0.9222, 0.2725, 0.9216, 0.2725, 0.9379, 0.2725, 0.9379, 0.2725, 0.9215, 0.2725, 0.921, 0.2725, 0.9379, 0.2355, 0.9379, 0.2537, 0.9379, 0.2532, 0.9379, 0.2355, 0.9379, 0.2725, 0.9009, 0.2725, 0.9203, 0.2725, 0.9195, 0.2725, 0.9009, 0.1633, 0.9309, 0.1633, 0.9306, 0.1633, 0.9133, 0.1633, 0.9133, 0.2355, 0.9009, 0.2355, 0.9183, 0.2355, 0.9192, 0.2355, 0.9009, 0.2355, 0.9379, 0.2538, 0.9379, 0.2532, 0.9379, 0.2367, 0.9379, 0.2355, 0.9009, 0.2355, 0.9185, 0.2355, 0.9193, 0.2355, 0.9009, 0.2364, 0.9188, 0.2364, 0.9187, 0.2364, 0.9009, 0.2364, 0.9009, 0.2355, 0.9009, 0.2355, 0.9187, 0.2355, 0.9194, 0.2355, 0.9009, 0.3423, 0.9299, 0.3423, 0.9298, 0.3423, 0.9119, 0.3423, 0.9119, 0.3356, 0.9064, 0.3356, 0.9243, 0.3356, 0.9249, 0.3356, 0.9064, 0.2725, 0.9379, 0.2725, 0.921, 0.2725, 0.9216, 0.2725, 0.9379, 0.2355, 0.9009, 0.2355, 0.9189, 0.2355, 0.9194, 0.2355, 0.9009, 0.2544, 0.9379, 0.2725, 0.9379, 0.2725, 0.9379, 0.2538, 0.9379, 0.2355, 0.9194, 0.2355, 0.9379, 0.2355, 0.9367, 0.2355, 0.92, 0.2542, 0.9379, 0.2725, 0.9379, 0.2725, 0.9379, 0.2537, 0.9379, 0.2537, 0.9379, 0.2725, 0.9379, 0.2725, 0.9379, 0.2542, 0.9379, 0.3547, 0.9064, 0.3356, 0.9064, 0.3356, 0.9064, 0.3553, 0.9064, 0.5378, 0.9133, 0.5381, 0.9133, 0.5544, 0.9133, 0.5544, 0.9133, 0.2548, 0.9009, 0.2355, 0.9009, 0.2355, 0.9009, 0.2555, 0.9009, 0.2562, 0.9009, 0.2564, 0.9009, 0.2725, 0.9009, 0.2725, 0.9009, 0.2545, 0.9009, 0.2355, 0.9009, 0.2355, 0.9009, 0.255, 0.9009, 0.3551, 0.9064, 0.3356, 0.9064, 0.3356, 0.9064, 0.3546, 0.9064, 0.2355, 0.9202, 0.2355, 0.9379, 0.2355, 0.9379, 0.2355, 0.9192, 0.2355, 0.9192, 0.2355, 0.9379, 0.2355, 0.9379, 0.2355, 0.9202, 0.2554, 0.9379, 0.2725, 0.9379, 0.2725, 0.9379, 0.2544, 0.9379, 0.2544, 0.9379, 0.2725, 0.9379, 0.2725, 0.9379, 0.2554, 0.9379, 0.5331, 0.9407, 0.5506, 0.9407, 0.5506, 0.9407, 0.5324, 0.9407, 0.2543, 0.9379, 0.2725, 0.9379, 0.2725, 0.9379, 0.2551, 0.9379, 0.2549, 0.9009, 0.2355, 0.9009, 0.2355, 0.9009, 0.2558, 0.9009, 0.2355, 0.9379, 0.2355, 0.9199, 0.2355, 0.9195, 0.2355, 0.9379, 0.2548, 0.9379, 0.2725, 0.9379, 0.2725, 0.9379, 0.2541, 0.9379, 0.5458, 0.925, 0.5458, 0.925, 0.5458, 0.9407, 0.5458, 0.9407, 0.5458, 0.9394, 0.2549, 0.9009, 0.2355, 0.9009, 0.2355, 0.9009, 0.2557, 0.9009, 0.1469, 0.9051, 0.1663, 0.9051, 0.1663, 0.9051, 0.1469, 0.9051, 0.2725, 0.9194, 0.2725, 0.9009, 0.2725, 0.9009, 0.2725, 0.9199, 0.2725, 0.9205, 0.2725, 0.9215, 0.2725, 0.9379, 0.2725, 0.9379, 0.2355, 0.92, 0.2355, 0.9379, 0.2355, 0.9379, 0.2355, 0.9194, 0.2355, 0.9194, 0.2355, 0.9379, 0.2355, 0.9379, 0.2355, 0.92, 0.2725, 0.9204, 0.2725, 0.9009, 0.2725, 0.9009, 0.2725, 0.9214, 0.5506, 0.9242, 0.5506, 0.9037, 0.5506, 0.9037, 0.5506, 0.9232, 0.2355, 0.9201, 0.2355, 0.9379, 0.2355, 0.9379, 0.2355, 0.9193, 0.2355, 0.9193, 0.2355, 0.9379, 0.2355, 0.9379, 0.2355, 0.9201, 0.2725, 0.9207, 0.2725, 0.9009, 0.2725, 0.9009, 0.2725, 0.9215, 0.2725, 0.9009, 0.2557, 0.9009, 0.2565, 0.9009, 0.2708, 0.9009, 0.2725, 0.9009, 0.2355, 0.92, 0.2355, 0.9379, 0.2355, 0.9379, 0.2355, 0.9194, 0.5322, 0.9407, 0.5506, 0.9407, 0.5506, 0.9407, 0.5492, 0.9407, 0.5329, 0.9407, 0.2725, 0.9208, 0.2725, 0.9009, 0.2725, 0.9009, 0.2725, 0.9216, 0.2725, 0.9216, 0.2725, 0.9009, 0.2725, 0.9009, 0.2725, 0.9208, 0.2355, 0.92, 0.2355, 0.9379, 0.2355, 0.9379, 0.2355, 0.9194, 0.2355, 0.9194, 0.2355, 0.9379, 0.2355, 0.9379, 0.2355, 0.92, 0.2725, 0.9203, 0.2725, 0.9009, 0.2725, 0.9009, 0.2725, 0.921, 0.2725, 0.921, 0.2725, 0.9009, 0.2725, 0.9009, 0.2725, 0.9204, 0.2355, 0.9379, 0.2355, 0.92, 0.2355, 0.92, 0.2355, 0.9367, 0.2355, 0.9379, 0.2355, 0.9379, 0.2355, 0.9203, 0.2355, 0.9202, 0.2355, 0.9379, 0.5354, 0.9037, 0.5349, 0.9037, 0.5339, 0.9037, 0.5342, 0.9037, 0.2564, 0.9009, 0.2562, 0.9009, 0.2555, 0.9009, 0.2557, 0.9009, 0.2557, 0.9009, 0.2555, 0.9009, 0.2548, 0.9009, 0.2549, 0.9009, 0.2557, 0.9009, 0.2556, 0.9009, 0.255, 0.9009, 0.2552, 0.9009, 0.3562, 0.9051, 0.3561, 0.9051, 0.3556, 0.9051, 0.3556, 0.9051, 0.2355, 0.9201, 0.2355, 0.9202, 0.2355, 0.9192, 0.2355, 0.9193, 0.2355, 0.9193, 0.2355, 0.9192, 0.2355, 0.9183, 0.2355, 0.9185, 0.2568, 0.9009, 0.2565, 0.9009, 0.2557, 0.9009, 0.2558, 0.9009, 0.2558, 0.9009, 0.2557, 0.9009, 0.2549, 0.9009, 0.2549, 0.9009, 0.2355, 0.92, 0.2355, 0.9201, 0.2355, 0.9193, 0.2355, 0.9194, 0.2355, 0.9194, 0.2355, 0.9193, 0.2355, 0.9185, 0.2355, 0.9187, 0.2355, 0.92, 0.2355, 0.92, 0.2355, 0.9194, 0.2355, 0.9194, 0.2355, 0.9194, 0.2355, 0.9194, 0.2355, 0.9187, 0.2355, 0.9188, 0.2561, 0.9009, 0.2558, 0.9009, 0.2552, 0.9009, 0.2555, 0.9009, 0.2555, 0.9009, 0.2552, 0.9009, 0.2546, 0.9009, 0.2548, 0.9009, 0.2355, 0.92, 0.2355, 0.92, 0.2355, 0.9194, 0.2355, 0.9194, 0.3365, 0.9236, 0.3365, 0.9235, 0.3365, 0.923, 0.3365, 0.923, 0.2355, 0.9199, 0.2355, 0.92, 0.2355, 0.9194, 0.2355, 0.9195, 0.2355, 0.9195, 0.2355, 0.9194, 0.2355, 0.9189, 0.2355, 0.919, 0.254, 0.9379, 0.2542, 0.9379, 0.2537, 0.9379, 0.2535, 0.9379, 0.2535, 0.9379, 0.2537, 0.9379, 0.2531, 0.9379, 0.253, 0.9379, 0.2542, 0.9379, 0.2544, 0.9379, 0.2538, 0.9379, 0.2537, 0.9379, 0.2537, 0.9379, 0.2538, 0.9379, 0.2532, 0.9379, 0.2532, 0.9379, 0.2544, 0.9379, 0.2548, 0.9379, 0.2541, 0.9379, 0.2538, 0.9379, 0.2538, 0.9379, 0.2541, 0.9379, 0.2534, 0.9379, 0.2532, 0.9379, 0.5329, 0.9407, 0.5331, 0.9407, 0.5324, 0.9407, 0.5322, 0.9407, 0.2541, 0.9379, 0.2543, 0.9379, 0.2535, 0.9379, 0.2535, 0.9379, 0.2551, 0.9379, 0.2554, 0.9379, 0.2544, 0.9379, 0.2543, 0.9379, 0.2543, 0.9379, 0.2544, 0.9379, 0.2535, 0.9379, 0.2535, 0.9379, 0.2725, 0.9207, 0.2725, 0.9204, 0.2725, 0.9214, 0.2725, 0.9215, 0.2725, 0.9215, 0.2725, 0.9214, 0.2725, 0.9223, 0.2725, 0.9223, 0.2725, 0.9208, 0.2725, 0.9207, 0.2725, 0.9215, 0.2725, 0.9216, 0.5506, 0.9243, 0.5506, 0.9243, 0.5506, 0.925, 0.5506, 0.925, 0.2725, 0.9204, 0.2725, 0.9208, 0.2725, 0.9216, 0.2725, 0.921, 0.2725, 0.921, 0.2725, 0.9216, 0.2725, 0.9222, 0.2725, 0.9216, 0.2725, 0.9195, 0.2725, 0.9203, 0.2725, 0.921, 0.2725, 0.9199, 0.2725, 0.9199, 0.2725, 0.921, 0.2725, 0.9215, 0.2725, 0.9205, 0.2725, 0.92, 0.2725, 0.9194, 0.2725, 0.9199, 0.2725, 0.9205, 0.2725, 0.9205, 0.2725, 0.9199, 0.2725, 0.9205, 0.2725, 0.921, 0.2725, 0.9214, 0.2725, 0.9213, 0.2725, 0.9225, 0.2725, 0.9224, 0.255, 0.9009, 0.2549, 0.9009, 0.2544, 0.9009, 0.2545, 0.9009, 0.2555, 0.9009, 0.2553, 0.9009, 0.2549, 0.9009, 0.255, 0.9009, 0.1633, 0.9503, 0.1633, 0.9323, 0.1633, 0.9323, 0.1633, 0.9503, 0.2725, 0.9205, 0.2725, 0.921, 0.2725, 0.9379, 0.2725, 0.9379, 0.2355, 0.9009, 0.2545, 0.9009, 0.2544, 0.9009, 0.2355, 0.9009, 0.5458, 0.9037, 0.5458, 0.9222, 0.5458, 0.9228, 0.5458, 0.9037, 0.2355, 0.9195, 0.2355, 0.919, 0.2355, 0.9009, 0.2355, 0.9009, 0.2549, 0.9009, 0.2553, 0.9009, 0.2725, 0.9009, 0.2725, 0.9009, 0.2725, 0.9379, 0.2542, 0.9379, 0.254, 0.9379, 0.2725, 0.9379, 0.2535, 0.9379, 0.253, 0.9379, 0.2355, 0.9379, 0.2355, 0.9379, 0.812, 0.9638, 0.812, 0.8943, 0.812, 0.8943, 0.812, 0.9638, 0.2725, 0.9379, 0.2547, 0.9379, 0.2559, 0.9379, 0.2725, 0.9379, 0.5506, 0.9232, 0.5506, 0.9228, 0.5506, 0.924, 0.5506, 0.9242, 0.2544, 0.9379, 0.2547, 0.9379, 0.2535, 0.9379, 0.2535, 0.9379, 0.2554, 0.9379, 0.2559, 0.9379, 0.2547, 0.9379, 0.2544, 0.9379, 0.2355, 0.9192, 0.2355, 0.9191, 0.2355, 0.9179, 0.2355, 0.9182, 0.2355, 0.9202, 0.2355, 0.9203, 0.2355, 0.9191, 0.2355, 0.9192, 0.2561, 0.9009, 0.2558, 0.9009, 0.2549, 0.9009, 0.2549, 0.9009, 0.2355, 0.9379, 0.2355, 0.9191, 0.2355, 0.9203, 0.2355, 0.9379, 0.5506, 0.9037, 0.5506, 0.924, 0.5506, 0.9228, 0.5506, 0.9037, 0.2355, 0.9009, 0.2561, 0.9009, 0.2549, 0.9009, 0.2355, 0.9009, 0.2355, 0.9182, 0.2355, 0.9179, 0.2355, 0.9009, 0.2355, 0.9009, 0.5388, 0.9133, 0.5392, 0.9133, 0.5544, 0.9133, 0.5544, 0.9133, 0.2725, 0.9224, 0.2725, 0.9225, 0.2725, 0.9379, 0.2725, 0.9379, 0.2725, 0.9379, 0.2559, 0.9379, 0.2554, 0.9379, 0.2725, 0.9379, 0.8816, 0.9638, 0.812, 0.9638, 0.812, 0.9638, 0.8816, 0.9638, 0.812, 0.8943, 0.8816, 0.8943, 0.8816, 0.8943, 0.812, 0.8943, 0.8816, 0.9638, 0.812, 0.9638, 0.812, 0.9638, 0.8816, 0.9638, 0.8816, 0.8943, 0.8816, 0.9638, 0.8816, 0.9638, 0.8816, 0.8943, 0.8816, 0.8943, 0.8816, 0.9638, 0.812, 0.9638, 0.812, 0.8943, 0.812, 0.8943, 0.8816, 0.8943, 0.8816, 0.8943, 0.812, 0.8943, 0.812, 0.9638, 0.812, 0.8943, 0.812, 0.8943, 0.812, 0.9638, 0.8816, 0.8943, 0.8816, 0.9638, 0.8816, 0.9638, 0.8816, 0.8943, 0.3318, 0.91, 0.3318, 0.908, 0.3318, 0.908, 0.5214, 0.9053, 0.5195, 0.9053, 0.5195, 0.9053, 0.2282, 0.9053, 0.2279, 0.9053, 0.226, 0.9073, 0.226, 0.9075, 0.5214, 0.9053, 0.5217, 0.9053, 0.5195, 0.9075, 0.5195, 0.9073, 0.334, 0.908, 0.3338, 0.908, 0.3318, 0.91, 0.3318, 0.9103, 0.2279, 0.9053, 0.2282, 0.9053, 0.226, 0.9075, 0.226, 0.9073, 0.226, 0.9073, 0.226, 0.9073, 0.2279, 0.9053, 0.2279, 0.9053, 0.327, 0.9045, 0.327, 0.9045, 0.329, 0.9025, 0.329, 0.9025, 0.5378, 0.9004, 0.5378, 0.9004, 0.5397, 0.8984, 0.5397, 0.8984, 0.257, 0.9363, 0.257, 0.9053, 0.257, 0.9053, 0.257, 0.9076, 0.257, 0.9363, 0.8512, 0.9442, 0.8611, 0.9341, 0.8614, 0.934, 0.8501, 0.9038, 0.8601, 0.9255, 0.8599, 0.9253, 0.8604, 0.9253, 0.8604, 0.9257, 0.848, 0.9212, 0.8498, 0.9242, 0.845, 0.9242, 0.845, 0.9194, 0.2547, 0.9053, 0.257, 0.9053, 0.257, 0.9076, 0.257, 0.9053, 0.5813, 0.9487, 0.5813, 0.9464, 0.5813, 0.9487, 0.579, 0.9487, 0.2355, 0.9023, 0.2355, 0.9009, 0.2369, 0.9009, 0.2355, 0.9009, 0.2355, 0.9379, 0.2367, 0.9379, 0.2355, 0.9379, 0.2355, 0.9367, 0.5506, 0.9394, 0.5506, 0.9407, 0.5492, 0.9407, 0.5506, 0.9407, 0.2725, 0.9009, 0.2708, 0.9009, 0.2725, 0.9009, 0.2725, 0.9026, 0.8522, 0.9334, 0.8604, 0.9334, 0.8611, 0.9341, 0.861, 0.9345, 0.8515, 0.9345, 0.8515, 0.9341, 0.8512, 0.9246, 0.8503, 0.9242, 0.8512, 0.9242, 0.8503, 0.9345, 0.8512, 0.9341, 0.8512, 0.9345, 0.8525, 0.9255, 0.8522, 0.9253, 0.8526, 0.9253, 0.8522, 0.9334, 0.8522, 0.9331, 0.8526, 0.9334, 0.8515, 0.9246, 0.8515, 0.9341, 0.8503, 0.9345, 0.8503, 0.9242, 0.8525, 0.9255, 0.8525, 0.9332, 0.8522, 0.9334, 0.8522, 0.9253, 0.8604, 0.9253, 0.8522, 0.9253, 0.8515, 0.9246, 0.8515, 0.9242, 0.8614, 0.9242, 0.5667, 0.8984, 0.5688, 0.9009, 0.5688, 0.8984, 0.5397, 0.8984, 0.5597, 0.8984, 0.5667, 0.8984, 0.5688, 0.8984, 0.5688, 0.8984, 0.5397, 0.8984, 0.5688, 0.9009, 0.5667, 0.8984, 0.5688, 0.8984, 0.5688, 0.8984, 0.5688, 0.9009, 0.5688, 0.9294, 0.5688, 0.9294, 0.5688, 0.9272, 0.5688, 0.8984, 0.358, 0.9025, 0.358, 0.9231, 0.358, 0.9306, 0.358, 0.9336, 0.358, 0.9336, 0.358, 0.9025, 0.358, 0.9306, 0.3548, 0.9336, 0.358, 0.9336, 0.3548, 0.9336, 0.358, 0.9306, 0.358, 0.9336, 0.358, 0.9336, 0.358, 0.9306, 0.358, 0.9231, 0.358, 0.9336, 0.2355, 0.9379, 0.2369, 0.9379, 0.2438, 0.9379, 0.2355, 0.9379, 0.2535, 0.9379, 0.2535, 0.9379, 0.2438, 0.9379, 0.2369, 0.9379, 0.2355, 0.9379, 0.2355, 0.9379, 0.2369, 0.9379, 0.2355, 0.9363, 0.2355, 0.9379, 0.2355, 0.9379, 0.2355, 0.9363, 0.2355, 0.9202, 0.2355, 0.9201, 0.2355, 0.9379])
me_cube_001.materials.append(mat_color_grid)
me_cube_001.use_remesh_fix_poles = True
me_cube_001.use_remesh_preserve_attributes = False
me_cube_001.use_mirror_vertex_groups = False
me_cube_001.update()

# ---- objects
ob_ceiling_support_one = bpy.data.objects.new('ceiling-support-one', me_cube_001)

# ---- transforms, parenting, visibility, modifiers, constraints
ob_ceiling_support_one.location = (0.0, 0.0, 0.0)
ob_ceiling_support_one.lineart.crease_threshold = 0.0

# ---- collection membership
scene.collection.objects.link(ob_ceiling_support_one)

# ---- scene / render settings (as saved in the file)
scene.frame_start = 1; scene.frame_end = 250; scene.frame_set(1)
scene.render.engine = 'BLENDER_EEVEE_NEXT'
scene.cycles.use_denoising = False
scene.cycles.samples = 128
scene.cycles.sampling_pattern = 'TABULATED_SOBOL'
scene.cycles.use_adaptive_sampling = False
scene.cycles.use_light_tree = False
scene.view_settings.view_transform = 'Filmic'
bpy.context.view_layer.update()

# ---- added for rendering (the .blend has no active camera and no usable light): camera, sun
cam_auto = bpy.data.cameras.new('AutoCamera')
cam_auto.lens = 50.0
cam_auto.sensor_width = 36.0
cam_auto.clip_end = 1000.0
ob_auto_camera = bpy.data.objects.new('AutoCamera', cam_auto)
scene.collection.objects.link(ob_auto_camera)
ob_auto_camera.location = (2.66285, -3.19567, 3.37915)
ob_auto_camera.rotation_euler = (1.09748, -7.21219e-08, 0.694738)
scene.camera = ob_auto_camera
light_auto_sun = bpy.data.lights.new('AutoSun', 'SUN')
light_auto_sun.energy = 3.0
light_auto_sun.angle = 0.0523599
ob_auto_sun = bpy.data.objects.new('AutoSun', light_auto_sun)
scene.collection.objects.link(ob_auto_sun)
ob_auto_sun.rotation_euler = (0.872665, 0.174533, 0.523599)
bpy.context.view_layer.update()
